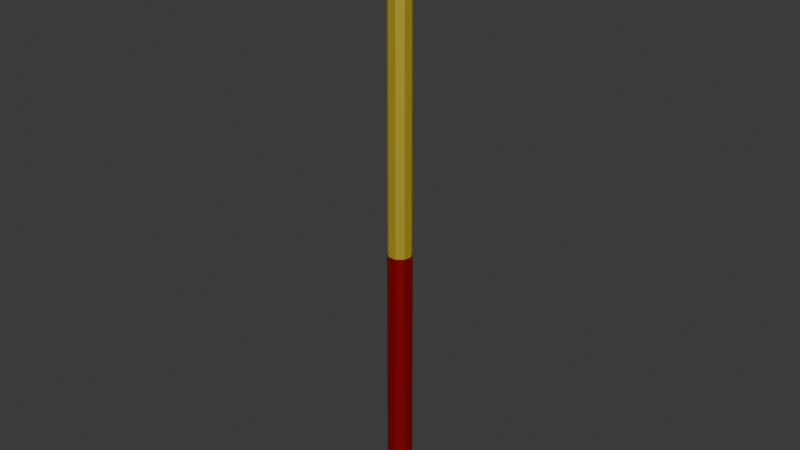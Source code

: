 # Source: kuvalda.blend  (saved by Blender 4.5.90; exported with 4.5.12 LTS)
import bpy
from mathutils import Matrix  # noqa: F401  (used for matrix-valued properties, if any)

bpy.ops.wm.read_factory_settings(use_empty=True)
scene = bpy.context.scene
scene.name = 'Scene'

# ---- collections
col_collection = bpy.data.collections.new('Collection'); scene.collection.children.link(col_collection)

# ---- images (referenced by path relative to the original .blend; pixels are not part of the script)
import os
ASSET_DIR = os.environ.get("B2B_ASSET_DIR", "")  # directory of the original .blend (textures are referenced by path, not embedded)
HERE = os.path.dirname(os.path.abspath(__file__))  # packed textures are extracted next to this script under _unpacked/

def load_image(name, relpath, width, height, colorspace="sRGB"):
    """Load a texture the original file referenced (path relative to the .blend, or extracted next to this script)."""
    p = next((c for c in (os.path.join(HERE, relpath), os.path.join(ASSET_DIR, relpath)) if relpath and os.path.exists(c)), "")
    if p:
        img = bpy.data.images.load(p, check_existing=True)
        img.name = name
    else:  # same state as the original file: an image datablock whose file is absent (Cycles renders it pink)
        img = bpy.data.images.new(name, width, height)
        img.source = "FILE"
        img.filepath = "//" + (relpath or name)
    img.colorspace_settings.name = colorspace
    return img
img_kuvalda_ruchka = load_image('kuvalda_ruchka', '_unpacked/kuvalda_ruchka.37be8d74.png', 1024, 1024, 'sRGB')

# ---- materials (node trees are filled in below, after node groups)
mat_material_001 = bpy.data.materials.new('Material.001')
mat_material_002 = bpy.data.materials.new('Material.002')
mat_material_003 = bpy.data.materials.new('Material.003')
mat_zhelezo = bpy.data.materials.new('zhelezo')

# ---- material node trees
mat_material_001.use_nodes = True; mat_material_001.node_tree.nodes.clear()
_N = mat_material_001.node_tree.nodes; _L = mat_material_001.node_tree.links
n0 = _N.new('ShaderNodeBsdfPrincipled'); n0.name = 'Principled BSDF'; n0.location = (-200, 100)
n0.inputs[1].default_value = 0.6281
n0.inputs[10].default_value = 0.005
n1 = _N.new('ShaderNodeOutputMaterial'); n1.name = 'Material Output'; n1.location = (200, 100)
n2 = _N.new('ShaderNodeTexImage'); n2.name = 'Image Texture'; n2.location = (-490, 80)
n2.image = img_kuvalda_ruchka
_L.new(n0.outputs[0], n1.inputs[0])
_L.new(n2.outputs[0], n0.inputs[0])
n1.is_active_output = True
mat_material_002.use_nodes = True; mat_material_002.node_tree.nodes.clear()
_N = mat_material_002.node_tree.nodes; _L = mat_material_002.node_tree.links
n0 = _N.new('ShaderNodeBsdfPrincipled'); n0.name = 'Principled BSDF'; n0.location = (-200, 100)
n0.inputs[0].default_value = (0.4699, 0.001321, 0.0007137, 1.0)
n0.inputs[1].default_value = 0.608
n0.inputs[10].default_value = 0.005
n1 = _N.new('ShaderNodeOutputMaterial'); n1.name = 'Material Output'; n1.location = (200, 100)
_L.new(n0.outputs[0], n1.inputs[0])
n1.is_active_output = True
mat_material_003.use_nodes = True; mat_material_003.node_tree.nodes.clear()
_N = mat_material_003.node_tree.nodes; _L = mat_material_003.node_tree.links
n0 = _N.new('ShaderNodeBsdfPrincipled'); n0.name = 'Principled BSDF'; n0.location = (-200, 100)
n0.inputs[0].default_value = (0.8, 0.6199, 0.05937, 1.0)
n0.inputs[1].default_value = 0.608
n0.inputs[10].default_value = 0.005
n1 = _N.new('ShaderNodeOutputMaterial'); n1.name = 'Material Output'; n1.location = (200, 100)
_L.new(n0.outputs[0], n1.inputs[0])
n1.is_active_output = True
mat_zhelezo.use_nodes = True; mat_zhelezo.node_tree.nodes.clear()
_N = mat_zhelezo.node_tree.nodes; _L = mat_zhelezo.node_tree.links
n0 = _N.new('ShaderNodeBsdfPrincipled'); n0.name = 'Principled BSDF'; n0.location = (-200, 100)
n0.inputs[0].default_value = (0.07199, 0.07199, 0.07199, 1.0)
n0.inputs[1].default_value = 0.7236
n0.inputs[10].default_value = 0.005
n1 = _N.new('ShaderNodeOutputMaterial'); n1.name = 'Material Output'; n1.location = (200, 100)
_L.new(n0.outputs[0], n1.inputs[0])
n1.is_active_output = True

# ---- world
world_world = bpy.data.worlds.new('World'); scene.world = world_world
world_world.use_nodes = True; world_world.node_tree.nodes.clear()
_N = world_world.node_tree.nodes; _L = world_world.node_tree.links
n0 = _N.new('ShaderNodeOutputWorld'); n0.name = 'World Output'; n0.location = (200, 100)
n1 = _N.new('ShaderNodeBackground'); n1.name = 'Background'; n1.location = (-200, 100)
n1.inputs[0].default_value = (0.05088, 0.05088, 0.05088, 1.0)
_L.new(n1.outputs[0], n0.inputs[0])
n0.is_active_output = True
world_world.color = (0.05088, 0.05088, 0.05088)
world_world.sun_shadow_jitter_overblur = 0.0

# ---- meshes
me_cylinder = bpy.data.meshes.new('Cylinder')
me_cylinder.from_pydata([(-4.886e-09, 1.138, -1.002), (0.0, 1.0, 1.0), (0.7317, 0.872, -1.002), (0.6428, 0.766, 1.0), (1.121, 0.1977, -1.002), (0.9848, 0.1736, 1.0), (0.9858, -0.5691, -1.002), (0.866, -0.5, 1.0), (0.3893, -1.07, -1.002), (0.342, -0.9397, 1.0), (-0.3893, -1.07, -1.002), (-0.342, -0.9397, 1.0), (-0.9858, -0.5691, -1.002), (-0.866, -0.5, 1.0), (-1.121, 0.1977, -1.002), (-0.9848, 0.1736, 1.0), (-0.7317, 0.872, -1.002), (-0.6428, 0.766, 1.0), (-2.32e-09, 1.132, -0.9216), (0.7277, 0.8673, -0.9216), (1.115, 0.1966, -0.9216), (0.9804, -0.5661, -0.9216), (0.3872, -1.064, -0.9216), (-0.3872, -1.064, -0.9216), (-0.9804, -0.5661, -0.9216), (-1.115, 0.1966, -0.9216), (-0.7277, 0.8673, -0.9216), (0.7283, 0.8679, -0.9347), (0.7289, 0.8686, -0.9478), (0.7294, 0.8693, -0.9608), (0.8508, 1.014, -0.9717), (0.8515, 1.015, -0.9869), (1.116, 0.1967, -0.9347), (1.117, 0.1969, -0.9478), (1.118, 0.1971, -0.9608), (1.304, 0.2299, -0.9717), (1.305, 0.23, -0.9869), (0.9812, -0.5665, -0.9347), (0.982, -0.567, -0.9478), (0.9828, -0.5674, -0.9608), (1.146, -0.6618, -0.9717), (1.147, -0.6624, -0.9869), (0.3875, -1.065, -0.9347), (0.3878, -1.066, -0.9478), (0.3881, -1.066, -0.9608), (0.4527, -1.244, -0.9717), (0.4531, -1.245, -0.9869), (-0.3875, -1.065, -0.9347), (-0.3878, -1.066, -0.9478), (-0.3881, -1.066, -0.9608), (-0.4527, -1.244, -0.9717), (-0.4531, -1.245, -0.9869), (-0.9812, -0.5665, -0.9347), (-0.982, -0.567, -0.9478), (-0.9828, -0.5674, -0.9608), (-1.146, -0.6618, -0.9717), (-1.147, -0.6624, -0.9869), (-1.116, 0.1967, -0.9347), (-1.117, 0.1969, -0.9478), (-1.118, 0.1971, -0.9608), (-1.304, 0.2299, -0.9717), (-1.305, 0.23, -0.9869), (-0.7283, 0.8679, -0.9347), (-0.7289, 0.8686, -0.9478), (-0.7294, 0.8693, -0.9608), (-0.8508, 1.014, -0.9717), (-0.8515, 1.015, -0.9869), (-5.673e-09, 1.325, -0.9869), (-5.655e-09, 1.324, -0.9717), (-2.368e-09, 1.135, -0.9608), (-2.352e-09, 1.134, -0.9478), (-2.336e-09, 1.133, -0.9347), (-1.868e-09, 1.106, -0.5467), (-1.287e-09, 1.073, -0.06627), (-7.074e-10, 1.04, 0.4141), (0.6687, 0.7969, 0.4141), (0.6899, 0.8222, -0.06627), (0.7111, 0.8475, -0.5467), (1.024, 0.1806, 0.4141), (1.057, 0.1864, -0.06627), (1.09, 0.1921, -0.5467), (0.9009, -0.5201, 0.4141), (0.9295, -0.5367, -0.06627), (0.9581, -0.5532, -0.5467), (0.3558, -0.9775, 0.4141), (0.3671, -1.009, -0.06627), (0.3784, -1.04, -0.5467), (-0.3558, -0.9775, 0.4141), (-0.3671, -1.009, -0.06627), (-0.3784, -1.04, -0.5467), (-0.9009, -0.5201, 0.4141), (-0.9295, -0.5367, -0.06627), (-0.9581, -0.5532, -0.5467), (-1.024, 0.1806, 0.4141), (-1.057, 0.1864, -0.06627), (-1.09, 0.1921, -0.5467), (-0.6687, 0.7969, 0.4141), (-0.6899, 0.8222, -0.06627), (-0.7111, 0.8475, -0.5467)], [], [(74, 1, 3, 75), (75, 3, 5, 78), (78, 5, 7, 81), (81, 7, 9, 84), (84, 9, 11, 87), (87, 11, 13, 90), (90, 13, 15, 93), (3, 1, 17, 15, 13, 11, 9, 7, 5), (93, 15, 17, 96), (96, 17, 1, 74), (0, 2, 4, 6, 8, 10, 12, 14, 16), (62, 26, 18, 71), (57, 25, 26, 62), (52, 24, 25, 57), (47, 23, 24, 52), (42, 22, 23, 47), (37, 21, 22, 42), (32, 20, 21, 37), (27, 19, 20, 32), (71, 18, 19, 27), (0, 67, 31, 2), (67, 68, 30, 31), (68, 69, 29, 30), (69, 70, 28, 29), (70, 71, 27, 28), (2, 31, 36, 4), (31, 30, 35, 36), (30, 29, 34, 35), (29, 28, 33, 34), (28, 27, 32, 33), (4, 36, 41, 6), (36, 35, 40, 41), (35, 34, 39, 40), (34, 33, 38, 39), (33, 32, 37, 38), (6, 41, 46, 8), (41, 40, 45, 46), (40, 39, 44, 45), (39, 38, 43, 44), (38, 37, 42, 43), (8, 46, 51, 10), (46, 45, 50, 51), (45, 44, 49, 50), (44, 43, 48, 49), (43, 42, 47, 48), (10, 51, 56, 12), (51, 50, 55, 56), (50, 49, 54, 55), (49, 48, 53, 54), (48, 47, 52, 53), (12, 56, 61, 14), (56, 55, 60, 61), (55, 54, 59, 60), (54, 53, 58, 59), (53, 52, 57, 58), (14, 61, 66, 16), (61, 60, 65, 66), (60, 59, 64, 65), (59, 58, 63, 64), (58, 57, 62, 63), (16, 66, 67, 0), (66, 65, 68, 67), (65, 64, 69, 68), (64, 63, 70, 69), (63, 62, 71, 70), (26, 98, 72, 18), (98, 97, 73, 72), (97, 96, 74, 73), (25, 95, 98, 26), (95, 94, 97, 98), (94, 93, 96, 97), (24, 92, 95, 25), (92, 91, 94, 95), (91, 90, 93, 94), (23, 89, 92, 24), (89, 88, 91, 92), (88, 87, 90, 91), (22, 86, 89, 23), (86, 85, 88, 89), (85, 84, 87, 88), (21, 83, 86, 22), (83, 82, 85, 86), (82, 81, 84, 85), (20, 80, 83, 21), (80, 79, 82, 83), (79, 78, 81, 82), (19, 77, 80, 20), (77, 76, 79, 80), (76, 75, 78, 79), (18, 72, 77, 19), (72, 73, 76, 77), (73, 74, 75, 76)])
me_cylinder.polygons.foreach_set('material_index', [2, 2, 2, 2, 2, 2, 2, 0, 2, 2, 1, 1, 1, 1, 1, 1, 1, 1, 1, 1, 1, 1, 1, 1, 1, 1, 1, 1, 1, 1, 1, 1, 1, 1, 1, 1, 1, 1, 1, 1, 1, 1, 1, 1, 1, 1, 1, 1, 1, 1, 1, 1, 1, 1, 1, 1, 1, 1, 1, 1, 1, 1, 1, 1, 1, 1, 1, 2, 1, 1, 2, 1, 1, 2, 1, 1, 2, 1, 1, 2, 1, 1, 2, 1, 1, 2, 1, 1, 2, 1, 1, 2])
_uv = me_cylinder.uv_layers.new(name='UVMap')
_uv.uv.foreach_set('vector', [1.0, 0.8535, 1.0, 1.0, 0.8889, 1.0, 0.8889, 0.8535, 0.8889, 0.8535, 0.8889, 1.0, 0.7778, 1.0, 0.7778, 0.8535, 0.7778, 0.8535, 0.7778, 1.0, 0.6667, 1.0, 0.6667, 0.8535, 0.6667, 0.8535, 0.6667, 1.0, 0.5556, 1.0, 0.5556, 0.8535, 0.5556, 0.8535, 0.5556, 1.0, 0.4444, 1.0, 0.4444, 0.8535, 0.4444, 0.8535, 0.4444, 1.0, 0.3333, 1.0, 0.3333, 0.8535, 0.3333, 0.8535, 0.3333, 1.0, 0.2222, 1.0, 0.2222, 0.8535, 0.4043, 0.4339, 0.25, 0.49, 0.09573, 0.4339, 0.01365, 0.2917, 0.04215, 0.13, 0.1679, 0.02447, 0.3321, 0.02447, 0.4578, 0.13, 0.4864, 0.2917, 0.2222, 0.8535, 0.2222, 1.0, 0.1111, 1.0, 0.1111, 0.8535, 0.1111, 0.8535, 0.1111, 1.0, 4.47e-08, 1.0, 4.47e-08, 0.8535, 0.75, 0.49, 0.9043, 0.4339, 0.9864, 0.2917, 0.9578, 0.13, 0.8321, 0.02447, 0.6679, 0.02447, 0.5422, 0.13, 0.5136, 0.2917, 0.5957, 0.4339, 0.1111, 0.5163, 0.1111, 0.5196, 4.47e-08, 0.5196, 4.47e-08, 0.5163, 0.2222, 0.5163, 0.2222, 0.5196, 0.1111, 0.5196, 0.1111, 0.5163, 0.3333, 0.5163, 0.3333, 0.5196, 0.2222, 0.5196, 0.2222, 0.5163, 0.4444, 0.5163, 0.4444, 0.5196, 0.3333, 0.5196, 0.3333, 0.5163, 0.5556, 0.5163, 0.5556, 0.5196, 0.4444, 0.5196, 0.4444, 0.5163, 0.6667, 0.5163, 0.6667, 0.5196, 0.5556, 0.5196, 0.5556, 0.5163, 0.7778, 0.5163, 0.7778, 0.5196, 0.6667, 0.5196, 0.6667, 0.5163, 0.8889, 0.5163, 0.8889, 0.5196, 0.7778, 0.5196, 0.7778, 0.5163, 1.0, 0.5163, 1.0, 0.5196, 0.8889, 0.5196, 0.8889, 0.5163, 1.0, 0.5, 1.0, 0.5033, 0.8889, 0.5033, 0.8889, 0.5, 1.0, 0.5033, 1.0, 0.5065, 0.8889, 0.5065, 0.8889, 0.5033, 1.0, 0.5065, 1.0, 0.5098, 0.8889, 0.5098, 0.8889, 0.5065, 1.0, 0.5098, 1.0, 0.5131, 0.8889, 0.5131, 0.8889, 0.5098, 1.0, 0.5131, 1.0, 0.5163, 0.8889, 0.5163, 0.8889, 0.5131, 0.8889, 0.5, 0.8889, 0.5033, 0.7778, 0.5033, 0.7778, 0.5, 0.8889, 0.5033, 0.8889, 0.5065, 0.7778, 0.5065, 0.7778, 0.5033, 0.8889, 0.5065, 0.8889, 0.5098, 0.7778, 0.5098, 0.7778, 0.5065, 0.8889, 0.5098, 0.8889, 0.5131, 0.7778, 0.5131, 0.7778, 0.5098, 0.8889, 0.5131, 0.8889, 0.5163, 0.7778, 0.5163, 0.7778, 0.5131, 0.7778, 0.5, 0.7778, 0.5033, 0.6667, 0.5033, 0.6667, 0.5, 0.7778, 0.5033, 0.7778, 0.5065, 0.6667, 0.5065, 0.6667, 0.5033, 0.7778, 0.5065, 0.7778, 0.5098, 0.6667, 0.5098, 0.6667, 0.5065, 0.7778, 0.5098, 0.7778, 0.5131, 0.6667, 0.5131, 0.6667, 0.5098, 0.7778, 0.5131, 0.7778, 0.5163, 0.6667, 0.5163, 0.6667, 0.5131, 0.6667, 0.5, 0.6667, 0.5033, 0.5556, 0.5033, 0.5556, 0.5, 0.6667, 0.5033, 0.6667, 0.5065, 0.5556, 0.5065, 0.5556, 0.5033, 0.6667, 0.5065, 0.6667, 0.5098, 0.5556, 0.5098, 0.5556, 0.5065, 0.6667, 0.5098, 0.6667, 0.5131, 0.5556, 0.5131, 0.5556, 0.5098, 0.6667, 0.5131, 0.6667, 0.5163, 0.5556, 0.5163, 0.5556, 0.5131, 0.5556, 0.5, 0.5556, 0.5033, 0.4444, 0.5033, 0.4444, 0.5, 0.5556, 0.5033, 0.5556, 0.5065, 0.4444, 0.5065, 0.4444, 0.5033, 0.5556, 0.5065, 0.5556, 0.5098, 0.4444, 0.5098, 0.4444, 0.5065, 0.5556, 0.5098, 0.5556, 0.5131, 0.4444, 0.5131, 0.4444, 0.5098, 0.5556, 0.5131, 0.5556, 0.5163, 0.4444, 0.5163, 0.4444, 0.5131, 0.4444, 0.5, 0.4444, 0.5033, 0.3333, 0.5033, 0.3333, 0.5, 0.4444, 0.5033, 0.4444, 0.5065, 0.3333, 0.5065, 0.3333, 0.5033, 0.4444, 0.5065, 0.4444, 0.5098, 0.3333, 0.5098, 0.3333, 0.5065, 0.4444, 0.5098, 0.4444, 0.5131, 0.3333, 0.5131, 0.3333, 0.5098, 0.4444, 0.5131, 0.4444, 0.5163, 0.3333, 0.5163, 0.3333, 0.5131, 0.3333, 0.5, 0.3333, 0.5033, 0.2222, 0.5033, 0.2222, 0.5, 0.3333, 0.5033, 0.3333, 0.5065, 0.2222, 0.5065, 0.2222, 0.5033, 0.3333, 0.5065, 0.3333, 0.5098, 0.2222, 0.5098, 0.2222, 0.5065, 0.3333, 0.5098, 0.3333, 0.5131, 0.2222, 0.5131, 0.2222, 0.5098, 0.3333, 0.5131, 0.3333, 0.5163, 0.2222, 0.5163, 0.2222, 0.5131, 0.2222, 0.5, 0.2222, 0.5033, 0.1111, 0.5033, 0.1111, 0.5, 0.2222, 0.5033, 0.2222, 0.5065, 0.1111, 0.5065, 0.1111, 0.5033, 0.2222, 0.5065, 0.2222, 0.5098, 0.1111, 0.5098, 0.1111, 0.5065, 0.2222, 0.5098, 0.2222, 0.5131, 0.1111, 0.5131, 0.1111, 0.5098, 0.2222, 0.5131, 0.2222, 0.5163, 0.1111, 0.5163, 0.1111, 0.5131, 0.1111, 0.5, 0.1111, 0.5033, 4.47e-08, 0.5033, 4.47e-08, 0.5, 0.1111, 0.5033, 0.1111, 0.5065, 4.47e-08, 0.5065, 4.47e-08, 0.5033, 0.1111, 0.5065, 0.1111, 0.5098, 4.47e-08, 0.5098, 4.47e-08, 0.5065, 0.1111, 0.5098, 0.1111, 0.5131, 4.47e-08, 0.5131, 4.47e-08, 0.5098, 0.1111, 0.5131, 0.1111, 0.5163, 4.47e-08, 0.5163, 4.47e-08, 0.5131, 0.1111, 0.5196, 0.1111, 0.6133, 4.47e-08, 0.6133, 4.47e-08, 0.5196, 0.1111, 0.6133, 0.1111, 0.7334, 4.47e-08, 0.7334, 4.47e-08, 0.6133, 0.1111, 0.7334, 0.1111, 0.8535, 4.47e-08, 0.8535, 4.47e-08, 0.7334, 0.2222, 0.5196, 0.2222, 0.6133, 0.1111, 0.6133, 0.1111, 0.5196, 0.2222, 0.6133, 0.2222, 0.7334, 0.1111, 0.7334, 0.1111, 0.6133, 0.2222, 0.7334, 0.2222, 0.8535, 0.1111, 0.8535, 0.1111, 0.7334, 0.3333, 0.5196, 0.3333, 0.6133, 0.2222, 0.6133, 0.2222, 0.5196, 0.3333, 0.6133, 0.3333, 0.7334, 0.2222, 0.7334, 0.2222, 0.6133, 0.3333, 0.7334, 0.3333, 0.8535, 0.2222, 0.8535, 0.2222, 0.7334, 0.4444, 0.5196, 0.4444, 0.6133, 0.3333, 0.6133, 0.3333, 0.5196, 0.4444, 0.6133, 0.4444, 0.7334, 0.3333, 0.7334, 0.3333, 0.6133, 0.4444, 0.7334, 0.4444, 0.8535, 0.3333, 0.8535, 0.3333, 0.7334, 0.5556, 0.5196, 0.5556, 0.6133, 0.4444, 0.6133, 0.4444, 0.5196, 0.5556, 0.6133, 0.5556, 0.7334, 0.4444, 0.7334, 0.4444, 0.6133, 0.5556, 0.7334, 0.5556, 0.8535, 0.4444, 0.8535, 0.4444, 0.7334, 0.6667, 0.5196, 0.6667, 0.6133, 0.5556, 0.6133, 0.5556, 0.5196, 0.6667, 0.6133, 0.6667, 0.7334, 0.5556, 0.7334, 0.5556, 0.6133, 0.6667, 0.7334, 0.6667, 0.8535, 0.5556, 0.8535, 0.5556, 0.7334, 0.7778, 0.5196, 0.7778, 0.6133, 0.6667, 0.6133, 0.6667, 0.5196, 0.7778, 0.6133, 0.7778, 0.7334, 0.6667, 0.7334, 0.6667, 0.6133, 0.7778, 0.7334, 0.7778, 0.8535, 0.6667, 0.8535, 0.6667, 0.7334, 0.8889, 0.5196, 0.8889, 0.6133, 0.7778, 0.6133, 0.7778, 0.5196, 0.8889, 0.6133, 0.8889, 0.7334, 0.7778, 0.7334, 0.7778, 0.6133, 0.8889, 0.7334, 0.8889, 0.8535, 0.7778, 0.8535, 0.7778, 0.7334, 1.0, 0.5196, 1.0, 0.6133, 0.8889, 0.6133, 0.8889, 0.5196, 1.0, 0.6133, 1.0, 0.7334, 0.8889, 0.7334, 0.8889, 0.6133, 1.0, 0.7334, 1.0, 0.8535, 0.8889, 0.8535, 0.8889, 0.7334])
me_cylinder.materials.append(mat_material_001)
me_cylinder.materials.append(mat_material_002)
me_cylinder.materials.append(mat_material_003)
me_cylinder.update()
me_cube_001 = bpy.data.meshes.new('Cube.001')
me_cube_001.from_pydata([(1.0, 1.0, 0.3992), (0.3992, 1.0, 1.0), (1.0, 0.3992, 1.0), (0.3992, 2.884, 1.0), (1.0, 2.884, 0.3992), (-0.4026, 1.0, 1.0), (-1.0, 1.0, 0.4026), (-1.0, 0.4026, 1.0), (-1.0, 2.884, 0.4026), (-0.4026, 2.884, 1.0), (-1.0, 1.0, -0.4529), (-0.4529, 1.0, -1.0), (-1.0, 0.4529, -1.0), (-0.4529, 2.884, -1.0), (-1.0, 2.884, -0.4529), (0.4506, 1.0, -1.0), (1.0, 1.0, -0.4506), (1.0, 0.4506, -1.0), (1.0, 2.884, -0.4506), (0.4506, 2.884, -1.0), (-1.0, -1.0, 0.3913), (-0.3913, -1.0, 1.0), (-1.0, -0.3913, 1.0), (-0.3913, -2.874, 1.0), (-1.0, -2.874, 0.3913), (0.3995, -1.0, 1.0), (1.0, -1.0, 0.3995), (1.0, -0.3995, 1.0), (1.0, -2.874, 0.3995), (0.3995, -2.874, 1.0), (1.0, -1.0, -0.3225), (0.3225, -1.0, -1.0), (1.0, -0.3225, -1.0), (0.3225, -2.874, -1.0), (1.0, -2.874, -0.3225), (-0.3261, -1.0, -1.0), (-1.0, -1.0, -0.3261), (-1.0, -0.3261, -1.0), (-1.0, -2.874, -0.3261), (-0.3261, -2.874, -1.0)], [], [(0, 1, 2), (0, 4, 3, 1), (5, 6, 7), (8, 6, 5, 9), (5, 1, 3, 9), (10, 11, 12), (13, 11, 10, 14), (10, 6, 8, 14), (15, 16, 17), (15, 19, 18, 16), (0, 16, 18, 4), (15, 11, 13, 19), (13, 14, 8, 9, 3, 4, 18, 19), (20, 21, 22), (20, 24, 23, 21), (25, 26, 27), (28, 26, 25, 29), (2, 1, 5, 7, 22, 21, 25, 27), (25, 21, 23, 29), (30, 31, 32), (33, 31, 30, 34), (17, 16, 0, 2, 27, 26, 30, 32), (30, 26, 28, 34), (35, 36, 37), (35, 39, 38, 36), (35, 31, 33, 39), (20, 36, 38, 24), (12, 11, 15, 17, 32, 31, 35, 37), (37, 36, 20, 22, 7, 6, 10, 12), (33, 34, 28, 29, 23, 24, 38, 39)])
_uv = me_cube_001.uv_layers.new(name='UVMap')
_uv.uv.foreach_set('vector', [0.5499, 0.5, 0.6813, 0.5, 0.625, 0.5751, 0.5499, 0.5, 0.5499, 0.5, 0.6751, 0.475, 0.6813, 0.5, 0.625, 0.25, 0.5503, 0.25, 0.625, 0.1753, 0.5503, 0.25, 0.5503, 0.25, 0.625, 0.25, 0.6357, 0.298, 0.7923, 0.5, 0.6813, 0.5, 0.6751, 0.475, 0.7896, 0.4893, 0.125, 0.5, 0.1934, 0.5, 0.125, 0.5684, 0.1934, 0.5, 0.1934, 0.5, 0.125, 0.5, 0.125, 0.5, 0.4434, 0.25, 0.5503, 0.25, 0.5503, 0.25, 0.4434, 0.25, 0.3063, 0.5, 0.4265, 0.5, 0.375, 0.5687, 0.3063, 0.5, 0.3292, 0.4771, 0.4437, 0.5, 0.4265, 0.5, 0.5499, 0.5, 0.4265, 0.5, 0.4437, 0.5, 0.5499, 0.5, 0.3063, 0.5, 0.1934, 0.5, 0.1934, 0.5, 0.3292, 0.4771, 0.375, 0.3184, 0.4434, 0.25, 0.5503, 0.25, 0.6357, 0.298, 0.6751, 0.475, 0.5499, 0.5, 0.4437, 0.5, 0.3292, 0.4771, 0.5489, 0.0, 0.625, 0.0, 0.625, 0.07609, 0.5489, 0.0, 0.5489, 0.0, 0.625, 0.0, 0.625, 0.0, 0.7001, 0.75, 0.5687, 0.75, 0.625, 0.6749, 0.5499, 0.75, 0.5687, 0.75, 0.7001, 0.75, 0.675, 0.775, 0.625, 0.5751, 0.6813, 0.5, 0.7923, 0.5, 0.875, 0.5747, 0.875, 0.6739, 0.7989, 0.75, 0.7001, 0.75, 0.625, 0.6749, 0.7001, 0.75, 0.7989, 0.75, 0.7989, 0.75, 0.675, 0.775, 0.4688, 0.75, 0.3115, 0.75, 0.375, 0.6653, 0.3185, 0.7782, 0.3115, 0.75, 0.4688, 0.75, 0.4597, 0.75, 0.375, 0.5687, 0.4265, 0.5, 0.5499, 0.5, 0.625, 0.5751, 0.625, 0.6749, 0.5687, 0.75, 0.4688, 0.75, 0.375, 0.6653, 0.4688, 0.75, 0.5687, 0.75, 0.5499, 0.75, 0.4597, 0.75, 0.22, 0.75, 0.125, 0.75, 0.125, 0.6658, 0.22, 0.75, 0.2236, 0.7644, 0.125, 0.75, 0.125, 0.75, 0.22, 0.75, 0.3115, 0.75, 0.3185, 0.7782, 0.2236, 0.7644, 0.5489, 0.0, 0.4592, 0.0, 0.4592, 0.0, 0.5489, 0.0, 0.125, 0.5684, 0.1934, 0.5, 0.3063, 0.5, 0.375, 0.5687, 0.375, 0.6653, 0.3115, 0.75, 0.22, 0.75, 0.125, 0.6658, 0.375, 0.08424, 0.4592, 0.0, 0.5489, 0.0, 0.625, 0.07609, 0.625, 0.1753, 0.5503, 0.25, 0.4434, 0.25, 0.375, 0.1816, 0.3185, 0.7782, 0.4597, 0.75, 0.5499, 0.75, 0.675, 0.775, 0.625, 0.9239, 0.5489, 1.0, 0.4592, 1.0, 0.3462, 0.887])
me_cube_001.materials.append(mat_zhelezo)
me_cube_001.update()

# ---- objects
ob_cylinder = bpy.data.objects.new('Cylinder', me_cylinder)
ob_cube = bpy.data.objects.new('Cube', me_cube_001)

# ---- transforms, parenting, visibility, modifiers, constraints
ob_cylinder.location = (0.0, 0.0, 0.732)
ob_cylinder.scale = (0.03771, 0.03771, 0.9796)
ob_cube.location = (0.0, 0.0, 1.708)
ob_cube.scale = (0.07526, 0.07526, 0.07526)

# ---- collection membership
col_collection.objects.link(ob_cylinder)
col_collection.objects.link(ob_cube)

# ---- scene / render settings (as saved in the file)
scene.frame_start = 1; scene.frame_end = 250; scene.frame_set(1)
scene.render.engine = 'BLENDER_EEVEE_NEXT'
scene.render.bake_bias = 0.0
scene.render.bake_samples = 0
scene.render.compositor_device = 'GPU'
scene.eevee.use_volume_custom_range = False
scene.eevee.fast_gi_thickness_near = 0.1
scene.eevee.fast_gi_thickness_far = 0.0
scene.eevee.ray_tracing_options.screen_trace_thickness = 0.1
bpy.context.view_layer.update()

# ---- added for rendering (the .blend has no active camera and no usable light): camera, sun
cam_auto = bpy.data.cameras.new('AutoCamera')
cam_auto.lens = 50.0
cam_auto.sensor_width = 36.0
cam_auto.clip_end = 1000.0
ob_auto_camera = bpy.data.objects.new('AutoCamera', cam_auto)
scene.collection.objects.link(ob_auto_camera)
ob_auto_camera.location = (1.92825, -2.31351, 2.30937)
ob_auto_camera.rotation_euler = (1.09748, -7.21219e-08, 0.694738)
scene.camera = ob_auto_camera
light_auto_sun = bpy.data.lights.new('AutoSun', 'SUN')
light_auto_sun.energy = 3.0
light_auto_sun.angle = 0.0523599
ob_auto_sun = bpy.data.objects.new('AutoSun', light_auto_sun)
scene.collection.objects.link(ob_auto_sun)
ob_auto_sun.rotation_euler = (0.872665, 0.174533, 0.523599)
bpy.context.view_layer.update()
